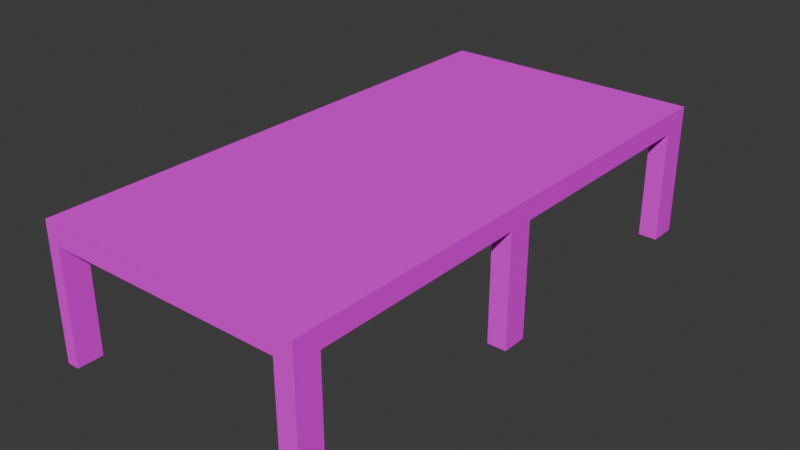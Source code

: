 # Source: bridge.blend  (saved by Blender 4.0.36; exported with 4.5.12 LTS)
import bpy
from mathutils import Matrix  # noqa: F401  (used for matrix-valued properties, if any)

bpy.ops.wm.read_factory_settings(use_empty=True)
scene = bpy.context.scene
scene.name = 'Scene'

# ---- collections
col_collection = bpy.data.collections.new('Collection'); scene.collection.children.link(col_collection)

# ---- images (referenced by path relative to the original .blend; pixels are not part of the script)
import os
ASSET_DIR = os.environ.get("B2B_ASSET_DIR", "")  # directory of the original .blend (textures are referenced by path, not embedded)
HERE = os.path.dirname(os.path.abspath(__file__))  # packed textures are extracted next to this script under _unpacked/

def load_image(name, relpath, width, height, colorspace="sRGB"):
    """Load a texture the original file referenced (path relative to the .blend, or extracted next to this script)."""
    p = next((c for c in (os.path.join(HERE, relpath), os.path.join(ASSET_DIR, relpath)) if relpath and os.path.exists(c)), "")
    if p:
        img = bpy.data.images.load(p, check_existing=True)
        img.name = name
    else:  # same state as the original file: an image datablock whose file is absent (Cycles renders it pink)
        img = bpy.data.images.new(name, width, height)
        img.source = "FILE"
        img.filepath = "//" + (relpath or name)
    img.colorspace_settings.name = colorspace
    return img
img_bridge_tex_png = load_image('Bridge-Tex.png', 'Bridge-Tex.png', 1024, 1024, 'sRGB')

# ---- materials (node trees are filled in below, after node groups)
mat_wood = bpy.data.materials.new('Wood')
mat_wood.use_transparent_shadow = False

# ---- material node trees
mat_wood.use_nodes = True; mat_wood.node_tree.nodes.clear()
_N = mat_wood.node_tree.nodes; _L = mat_wood.node_tree.links
n0 = _N.new('ShaderNodeBsdfPrincipled'); n0.name = 'Principled BSDF'; n0.location = (10, 300)
n0.inputs[3].default_value = 1.45
n1 = _N.new('ShaderNodeOutputMaterial'); n1.name = 'Material Output'; n1.location = (300, 300)
n2 = _N.new('ShaderNodeTexImage'); n2.name = 'Image Texture'; n2.location = (-280, 280)
n2.image = img_bridge_tex_png
_L.new(n0.outputs[0], n1.inputs[0])
_L.new(n2.outputs[0], n0.inputs[0])
n1.is_active_output = True

# ---- world
world_world = bpy.data.worlds.new('World'); scene.world = world_world
world_world.use_nodes = True; world_world.node_tree.nodes.clear()
_N = world_world.node_tree.nodes; _L = world_world.node_tree.links
n0 = _N.new('ShaderNodeOutputWorld'); n0.name = 'World Output'; n0.location = (300, 300)
n1 = _N.new('ShaderNodeBackground'); n1.name = 'Background'; n1.location = (10, 300)
n1.inputs[0].default_value = (0.05088, 0.05088, 0.05088, 1.0)
_L.new(n1.outputs[0], n0.inputs[0])
n0.is_active_output = True
world_world.color = (0.05088, 0.05088, 0.05088)
world_world.use_sun_shadow = False
world_world.sun_shadow_jitter_overblur = 0.0

# ---- meshes
me_cube_001 = bpy.data.meshes.new('Cube.001')
me_cube_001.from_pydata([(-2.0, -4.0, -1.0), (-2.0, -4.0, 1.0), (-2.0, 4.0, -1.0), (-2.0, 4.0, 1.0), (2.0, -4.0, -1.0), (2.0, -4.0, 1.0), (2.0, 4.0, -1.0), (2.0, 4.0, 1.0), (-2.0, -4.0, 0.6986), (-2.0, 4.0, 0.6986), (2.0, 4.0, 0.6986), (2.0, -4.0, 0.6986), (-2.0, 3.583, -1.0), (-2.0, 3.583, 1.0), (2.0, 3.583, -1.0), (2.0, 3.583, 1.0), (2.0, 3.583, 0.6986), (-2.0, 3.583, 0.6986), (-2.0, -3.621, -1.0), (2.0, -3.621, 1.0), (2.0, -3.621, 0.6986), (-2.0, -3.621, 1.0), (2.0, -3.621, -1.0), (-2.0, -3.621, 0.6986), (-2.0, -0.3259, 1.0), (2.0, -0.3259, -1.0), (-2.0, -0.3259, 0.6986), (-2.0, -0.3259, -1.0), (2.0, -0.3259, 1.0), (2.0, -0.3259, 0.6986), (-2.0, 0.0597, 1.0), (2.0, 0.0597, -1.0), (-2.0, 0.0597, 0.6986), (-2.0, 0.0597, -1.0), (2.0, 0.0597, 1.0), (2.0, 0.0597, 0.6986), (1.718, 4.0, -1.0), (1.718, 4.0, 1.0), (1.718, -4.0, -1.0), (1.718, -4.0, 1.0), (1.718, -4.0, 0.6986), (1.718, 4.0, 0.6986), (1.718, 3.583, 1.0), (1.718, 3.583, -1.0), (1.718, -3.621, 1.0), (1.718, -3.621, -1.0), (1.718, -0.3259, -1.0), (1.718, -0.3259, 1.0), (1.718, 0.0597, 1.0), (1.718, 0.0597, -1.0), (-1.81, 4.0, -1.0), (-1.81, -4.0, 1.0), (-1.81, -4.0, 0.6986), (-1.81, 3.583, -1.0), (-1.81, -3.621, -1.0), (-1.81, -0.3259, -1.0), (-1.81, 0.0597, -1.0), (-1.81, 4.0, 1.0), (-1.81, -4.0, -1.0), (-1.81, 4.0, 0.6986), (-1.81, 3.583, 1.0), (-1.81, -3.621, 1.0), (-1.81, -0.3259, 1.0), (-1.81, 0.0597, 1.0)], [], [(17, 13, 3, 9), (41, 37, 7, 10), (20, 19, 5, 11), (52, 51, 1, 8), (45, 22, 4, 38), (61, 21, 1, 51), (58, 52, 8, 0), (22, 20, 11, 4), (36, 41, 10, 6), (12, 17, 9, 2), (6, 10, 16, 14), (57, 3, 13, 60), (36, 6, 14, 43), (10, 7, 15, 16), (32, 30, 13, 17), (8, 1, 21, 23), (0, 8, 23, 18), (29, 28, 19, 20), (35, 34, 28, 29), (49, 31, 25, 46), (63, 30, 24, 62), (31, 35, 29, 25), (23, 21, 24, 26), (61, 51, 39, 44, 19, 28, 47, 48, 34, 15, 42, 37, 57, 60, 13, 30, 63, 62, 24, 21), (16, 15, 34, 35), (26, 24, 30, 32), (27, 26, 32, 33), (34, 48, 47, 28), (55, 62, 24, 26, 27), (19, 20, 22, 45, 44), (7, 37, 42, 15), (39, 40, 38, 45, 44), (4, 11, 40, 38), (19, 44, 39, 5), (61, 21, 23, 18, 54), (11, 5, 39, 40), (59, 57, 37, 41), (9, 3, 57, 59), (18, 54, 58, 0), (2, 9, 59, 50), (2, 50, 53, 12), (61, 54, 58, 52, 51), (33, 56, 55, 27), (63, 56, 33, 32, 30), (56, 63, 62, 55), (40, 39, 51, 52), (34, 35, 31, 49, 48), (28, 47, 46, 25, 29), (48, 49, 46, 47), (41, 36, 43, 42, 37), (16, 15, 42, 43, 14), (13, 17, 12, 53, 60), (53, 50, 59, 57, 60)])
_uv = me_cube_001.uv_layers.new(name='UVMap')
_uv.uv.foreach_set('vector', [0.5873, 0.237, 0.625, 0.237, 0.625, 0.25, 0.5873, 0.25, 0.5873, 0.4824, 0.625, 0.4824, 0.625, 0.5, 0.5873, 0.5, 0.5873, 0.7382, 0.625, 0.7382, 0.625, 0.75, 0.5873, 0.75, 0.5873, 0.9881, 0.625, 0.9881, 0.625, 1.0, 0.5873, 1.0, 0.3574, 0.7382, 0.375, 0.7382, 0.375, 0.75, 0.3574, 0.75, 0.8631, 0.7382, 0.875, 0.7382, 0.875, 0.75, 0.8631, 0.75, 0.375, 0.9881, 0.5873, 0.9881, 0.5873, 1.0, 0.375, 1.0, 0.375, 0.7382, 0.5873, 0.7382, 0.5873, 0.75, 0.375, 0.75, 0.375, 0.4824, 0.5873, 0.4824, 0.5873, 0.5, 0.375, 0.5, 0.375, 0.237, 0.5873, 0.237, 0.5873, 0.25, 0.375, 0.25, 0.375, 0.5, 0.5873, 0.5, 0.5873, 0.513, 0.375, 0.513, 0.8631, 0.5, 0.875, 0.5, 0.875, 0.513, 0.8631, 0.513, 0.3574, 0.5, 0.375, 0.5, 0.375, 0.513, 0.3574, 0.513, 0.5873, 0.5, 0.625, 0.5, 0.625, 0.513, 0.5873, 0.513, 0.5873, 0.1269, 0.625, 0.1269, 0.625, 0.237, 0.5873, 0.237, 0.5873, 0.0, 0.625, 0.0, 0.625, 0.01184, 0.5873, 0.01184, 0.375, 0.0, 0.5873, 0.0, 0.5873, 0.01184, 0.375, 0.01184, 0.5873, 0.6352, 0.625, 0.6352, 0.625, 0.7382, 0.5873, 0.7382, 0.5873, 0.6231, 0.625, 0.6231, 0.625, 0.6352, 0.5873, 0.6352, 0.3574, 0.6231, 0.375, 0.6231, 0.375, 0.6352, 0.3574, 0.6352, 0.8631, 0.6231, 0.875, 0.6231, 0.875, 0.6352, 0.8631, 0.6352, 0.375, 0.6231, 0.5873, 0.6231, 0.5873, 0.6352, 0.375, 0.6352, 0.5873, 0.01184, 0.625, 0.01184, 0.625, 0.1148, 0.5873, 0.1148, 0.8631, 0.7382, 0.8631, 0.75, 0.6426, 0.75, 0.6426, 0.7382, 0.625, 0.7382, 0.625, 0.6352, 0.6426, 0.6352, 0.6426, 0.6231, 0.625, 0.6231, 0.625, 0.513, 0.6426, 0.513, 0.6426, 0.5, 0.8631, 0.5, 0.8631, 0.513, 0.875, 0.513, 0.875, 0.6231, 0.8631, 0.6231, 0.8631, 0.6352, 0.875, 0.6352, 0.875, 0.7382, 0.5873, 0.513, 0.625, 0.513, 0.625, 0.6231, 0.5873, 0.6231, 0.5873, 0.1148, 0.625, 0.1148, 0.625, 0.1269, 0.5873, 0.1269, 0.375, 0.1148, 0.5873, 0.1148, 0.5873, 0.1269, 0.375, 0.1269, 0.625, 0.6231, 0.6426, 0.6231, 0.6426, 0.6352, 0.625, 0.6352, 0.0, 0.0, 0.0, 0.0, 0.0, 0.0, 0.0, 0.0, 0.0, 0.0, 0.0, 0.0, 0.0, 0.0, 0.0, 0.0, 0.0, 0.0, 0.0, 0.0, 0.625, 0.5, 0.6426, 0.5, 0.6426, 0.513, 0.625, 0.513, 0.0, 0.0, 0.0, 0.0, 0.0, 0.0, 0.0, 0.0, 0.0, 0.0, 0.375, 0.75, 0.5873, 0.75, 0.5873, 0.7676, 0.375, 0.7676, 0.625, 0.7382, 0.6426, 0.7382, 0.6426, 0.75, 0.625, 0.75, 0.0, 0.0, 0.0, 0.0, 0.0, 0.0, 0.0, 0.0, 0.0, 0.0, 0.5873, 0.75, 0.625, 0.75, 0.625, 0.7676, 0.5873, 0.7676, 0.5873, 0.2619, 0.625, 0.2619, 0.625, 0.4824, 0.5873, 0.4824, 0.5873, 0.25, 0.625, 0.25, 0.625, 0.2619, 0.5873, 0.2619, 0.125, 0.7382, 0.1369, 0.7382, 0.1369, 0.75, 0.125, 0.75, 0.375, 0.25, 0.5873, 0.25, 0.5873, 0.2619, 0.375, 0.2619, 0.125, 0.5, 0.1369, 0.5, 0.1369, 0.513, 0.125, 0.513, 0.0, 0.0, 0.0, 0.0, 0.0, 0.0, 0.0, 0.0, 0.0, 0.0, 0.125, 0.6231, 0.1369, 0.6231, 0.1369, 0.6352, 0.125, 0.6352, 0.0, 0.0, 0.0, 0.0, 0.0, 0.0, 0.0, 0.0, 0.0, 0.0, 0.0, 0.0, 0.0, 0.0, 0.0, 0.0, 0.0, 0.0, 0.5873, 0.7676, 0.625, 0.7676, 0.625, 0.9881, 0.5873, 0.9881, 0.0, 0.0, 0.0, 0.0, 0.0, 0.0, 0.0, 0.0, 0.0, 0.0, 0.0, 0.0, 0.0, 0.0, 0.0, 0.0, 0.0, 0.0, 0.0, 0.0, 0.0, 0.0, 0.0, 0.0, 0.0, 0.0, 0.0, 0.0, 0.0, 0.0, 0.0, 0.0, 0.0, 0.0, 0.0, 0.0, 0.0, 0.0, 0.0, 0.0, 0.0, 0.0, 0.0, 0.0, 0.0, 0.0, 0.0, 0.0, 0.0, 0.0, 0.0, 0.0, 0.0, 0.0, 0.0, 0.0, 0.0, 0.0, 0.0, 0.0, 0.0, 0.0, 0.0, 0.0, 0.0, 0.0, 0.0, 0.0])
me_cube_001.materials.append(mat_wood)
me_cube_001.update()

# ---- objects
ob_bridge = bpy.data.objects.new('Bridge', me_cube_001)

# ---- transforms, parenting, visibility, modifiers, constraints
ob_bridge.location = (0.0, 0.0, 0.0)

# ---- collection membership
col_collection.objects.link(ob_bridge)

# ---- scene / render settings (as saved in the file)
scene.frame_start = 1; scene.frame_end = 250; scene.frame_set(20)
scene.render.engine = 'BLENDER_EEVEE_NEXT'
scene.cycles.sampling_pattern = 'TABULATED_SOBOL'
bpy.context.view_layer.update()

# ---- added for rendering (the .blend has no active camera and no usable light): camera, sun
cam_auto = bpy.data.cameras.new('AutoCamera')
cam_auto.lens = 50.0
cam_auto.sensor_width = 36.0
cam_auto.clip_end = 1000.0
ob_auto_camera = bpy.data.objects.new('AutoCamera', cam_auto)
scene.collection.objects.link(ob_auto_camera)
ob_auto_camera.location = (8.47982, -10.1758, 6.78386)
ob_auto_camera.rotation_euler = (1.09748, -7.21219e-08, 0.694738)
scene.camera = ob_auto_camera
light_auto_sun = bpy.data.lights.new('AutoSun', 'SUN')
light_auto_sun.energy = 3.0
light_auto_sun.angle = 0.0523599
ob_auto_sun = bpy.data.objects.new('AutoSun', light_auto_sun)
scene.collection.objects.link(ob_auto_sun)
ob_auto_sun.rotation_euler = (0.872665, 0.174533, 0.523599)
bpy.context.view_layer.update()

